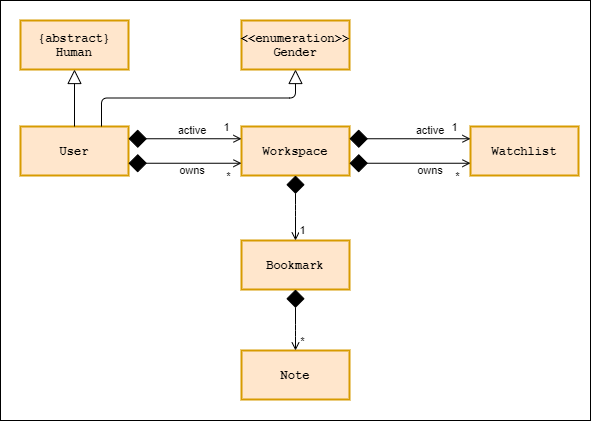

The diagram above was exported from draw.io. Its source (the exported page's mxGraphModel, read from the mxfile embedded in the PNG):
<mxGraphModel dx="806" dy="792" grid="1" gridSize="10" guides="1" tooltips="1" connect="1" arrows="1" fold="1" page="1" pageScale="1" pageWidth="850" pageHeight="1100" math="0" shadow="0">
  <root>
    <mxCell id="0" />
    <mxCell id="1" parent="0" />
    <mxCell id="2" value="" style="verticalLabelPosition=bottom;verticalAlign=top;html=1;shape=mxgraph.basic.rect;fillColor2=none;strokeWidth=1;size=20;indent=5;fontFamily=Courier New;fontSize=12;fillColor=none;" vertex="1" parent="1">
      <mxGeometry x="220" y="410" width="590" height="420" as="geometry" />
    </mxCell>
    <mxCell id="3" value="User" style="html=1;whiteSpace=wrap;whiteSpace=wrap;fontSize=12;fontStyle=1;whiteSpace=wrap;spacing=0;strokeColor=#d79b00;strokeOpacity=100;fillOpacity=100;fillColor=#ffe6cc;strokeWidth=2;fontFamily=Courier New;" vertex="1" zOrder="123" parent="1">
      <mxGeometry x="240" y="536" width="108" height="49" as="geometry" />
    </mxCell>
    <mxCell id="4" value="Workspace" style="html=1;whiteSpace=wrap;whiteSpace=wrap;fontSize=12;fontStyle=1;whiteSpace=wrap;spacing=0;strokeColor=#d79b00;strokeOpacity=100;fillOpacity=100;fillColor=#ffe6cc;strokeWidth=2;fontFamily=Courier New;" vertex="1" zOrder="123" parent="1">
      <mxGeometry x="461" y="536" width="108" height="49" as="geometry" />
    </mxCell>
    <mxCell id="5" value="{abstract}&lt;br&gt;Human" style="html=1;whiteSpace=wrap;whiteSpace=wrap;fontSize=12;fontStyle=1;whiteSpace=wrap;spacing=0;strokeColor=#d79b00;strokeOpacity=100;fillOpacity=100;fillColor=#ffe6cc;strokeWidth=2;fontFamily=Courier New;" vertex="1" zOrder="123" parent="1">
      <mxGeometry x="240" y="430" width="108" height="49" as="geometry" />
    </mxCell>
    <mxCell id="6" value="&amp;lt;&amp;lt;enumeration&amp;gt;&amp;gt;&lt;br&gt;Gender" style="html=1;whiteSpace=wrap;whiteSpace=wrap;fontSize=12;fontStyle=1;whiteSpace=wrap;spacing=0;strokeColor=#d79b00;strokeOpacity=100;fillOpacity=100;fillColor=#ffe6cc;strokeWidth=2;fontFamily=Courier New;" vertex="1" zOrder="123" parent="1">
      <mxGeometry x="461" y="430" width="108" height="49" as="geometry" />
    </mxCell>
    <mxCell id="7" value="Bookmark" style="html=1;whiteSpace=wrap;whiteSpace=wrap;fontSize=12;fontStyle=1;whiteSpace=wrap;spacing=0;strokeColor=#d79b00;strokeOpacity=100;fillOpacity=100;fillColor=#ffe6cc;strokeWidth=2;fontFamily=Courier New;" vertex="1" zOrder="123" parent="1">
      <mxGeometry x="461" y="650" width="108" height="49" as="geometry" />
    </mxCell>
    <UserObject label="" lucidchartObjectId="APwG~~ZD5zNG" id="8">
      <mxCell style="html=1;jettySize=18;whiteSpace=wrap;fontSize=11;strokeColor=#000000;rounded=1;arcSize=12;edgeStyle=orthogonalEdgeStyle;startArrow=none;;endArrow=block;endFill=0;endSize=12;;exitX=0.75;exitY=0;exitDx=0;exitDy=0;entryX=0.5;entryY=1;entryDx=0;entryDy=0;" edge="1" source="3" target="6" parent="1">
        <mxGeometry width="100" height="100" relative="1" as="geometry">
          <Array as="points" />
          <mxPoint x="506.1" y="421" as="sourcePoint" />
          <mxPoint x="530.1" y="490" as="targetPoint" />
        </mxGeometry>
      </mxCell>
    </UserObject>
    <mxCell id="9" value="Note" style="html=1;whiteSpace=wrap;whiteSpace=wrap;fontSize=12;fontStyle=1;whiteSpace=wrap;spacing=0;strokeColor=#d79b00;strokeOpacity=100;fillOpacity=100;fillColor=#ffe6cc;strokeWidth=2;fontFamily=Courier New;" vertex="1" zOrder="123" parent="1">
      <mxGeometry x="461" y="760" width="108" height="49" as="geometry" />
    </mxCell>
    <UserObject label="" lucidchartObjectId="APwGPNZ_6wka" id="10">
      <mxCell style="html=1;jettySize=18;whiteSpace=wrap;fontSize=11;strokeColor=#000000;rounded=1;arcSize=12;edgeStyle=orthogonalEdgeStyle;startArrow=diamond;endFill=1;startSize=16;;endArrow=open;;exitX=1;exitY=0.25;entryX=0;entryY=0.25;exitDx=0;exitDy=0;entryDx=0;entryDy=0;" edge="1" source="3" target="4" parent="1">
        <mxGeometry width="100" height="100" relative="1" as="geometry">
          <Array as="points" />
          <mxPoint x="471.1" y="339.99634146341464" as="sourcePoint" />
          <mxPoint x="471.1" y="419.2036585365854" as="targetPoint" />
        </mxGeometry>
      </mxCell>
    </UserObject>
    <mxCell id="11" value="1" style="edgeLabel;html=1;align=center;verticalAlign=middle;resizable=0;points=[];" vertex="1" connectable="0" parent="10">
      <mxGeometry x="0.7195" relative="1" as="geometry">
        <mxPoint y="-12.25" as="offset" />
      </mxGeometry>
    </mxCell>
    <UserObject label="" lucidchartObjectId="APwGPNZ_6wka" id="12">
      <mxCell style="html=1;jettySize=18;whiteSpace=wrap;fontSize=11;strokeColor=#000000;rounded=1;arcSize=12;edgeStyle=orthogonalEdgeStyle;startArrow=diamond;endFill=1;startSize=16;;endArrow=open;;exitX=1;exitY=0.75;entryX=0;entryY=0.75;exitDx=0;exitDy=0;entryDx=0;entryDy=0;" edge="1" source="3" target="4" parent="1">
        <mxGeometry width="100" height="100" relative="1" as="geometry">
          <Array as="points" />
          <mxPoint x="471.1" y="339.99634146341464" as="sourcePoint" />
          <mxPoint x="471.1" y="419.2036585365854" as="targetPoint" />
        </mxGeometry>
      </mxCell>
    </UserObject>
    <mxCell id="13" value="*" style="edgeLabel;html=1;align=center;verticalAlign=middle;resizable=0;points=[];" connectable="0" vertex="1" parent="12">
      <mxGeometry x="0.7609" y="1" relative="1" as="geometry">
        <mxPoint y="13.25" as="offset" />
      </mxGeometry>
    </mxCell>
    <UserObject label="" lucidchartObjectId="APwGPNZ_6wka" id="14">
      <mxCell style="html=1;jettySize=18;whiteSpace=wrap;fontSize=11;strokeColor=#000000;rounded=1;arcSize=12;edgeStyle=orthogonalEdgeStyle;startArrow=diamond;endFill=1;startSize=16;;endArrow=open;;exitX=0.5;exitY=1;entryX=0.5;entryY=0;exitDx=0;exitDy=0;entryDx=0;entryDy=0;" edge="1" source="4" target="7" parent="1">
        <mxGeometry width="100" height="100" relative="1" as="geometry">
          <Array as="points">
            <mxPoint x="515" y="620" />
            <mxPoint x="515" y="620" />
          </Array>
          <mxPoint x="471.1" y="339.99634146341464" as="sourcePoint" />
          <mxPoint x="471.1" y="419.2036585365854" as="targetPoint" />
        </mxGeometry>
      </mxCell>
    </UserObject>
    <mxCell id="15" value="1" style="edgeLabel;html=1;align=center;verticalAlign=middle;resizable=0;points=[];" vertex="1" connectable="0" parent="14">
      <mxGeometry x="0.767" y="-1" relative="1" as="geometry">
        <mxPoint x="7" y="-2.14" as="offset" />
      </mxGeometry>
    </mxCell>
    <UserObject label="" lucidchartObjectId="APwGPNZ_6wka" id="16">
      <mxCell style="html=1;jettySize=18;whiteSpace=wrap;fontSize=11;strokeColor=#000000;rounded=1;arcSize=12;edgeStyle=orthogonalEdgeStyle;startArrow=diamond;endFill=1;startSize=16;;endArrow=open;;exitX=0.5;exitY=1;exitDx=0;exitDy=0;entryX=0.5;entryY=0;entryDx=0;entryDy=0;" edge="1" source="7" target="9" parent="1">
        <mxGeometry width="100" height="100" relative="1" as="geometry">
          <Array as="points">
            <mxPoint x="515" y="740" />
            <mxPoint x="515" y="740" />
          </Array>
          <mxPoint x="471.1" y="339.99634146341464" as="sourcePoint" />
          <mxPoint x="471.1" y="419.2036585365854" as="targetPoint" />
        </mxGeometry>
      </mxCell>
    </UserObject>
    <mxCell id="17" value="*" style="edgeLabel;html=1;align=center;verticalAlign=middle;resizable=0;points=[];" vertex="1" connectable="0" parent="16">
      <mxGeometry x="0.6731" y="-11" relative="1" as="geometry">
        <mxPoint x="17" y="0.14000000000000057" as="offset" />
      </mxGeometry>
    </mxCell>
    <UserObject label="" lucidchartObjectId="APwG~~ZD5zNG" id="18">
      <mxCell style="html=1;jettySize=18;whiteSpace=wrap;fontSize=11;strokeColor=#000000;rounded=1;arcSize=12;edgeStyle=orthogonalEdgeStyle;startArrow=none;;endArrow=block;endFill=0;endSize=12;;entryX=0.5;entryY=1;entryDx=0;entryDy=0;exitX=0.5;exitY=0;exitDx=0;exitDy=0;" edge="1" source="3" target="5" parent="1">
        <mxGeometry width="100" height="100" relative="1" as="geometry">
          <Array as="points" />
          <mxPoint x="438" y="536" as="sourcePoint" />
          <mxPoint x="506.1" y="339.99634146341464" as="targetPoint" />
        </mxGeometry>
      </mxCell>
    </UserObject>
    <mxCell id="19" value="active" style="text;html=1;strokeColor=none;fillColor=none;align=center;verticalAlign=middle;whiteSpace=wrap;rounded=0;fontSize=11;" vertex="1" parent="1">
      <mxGeometry x="382" y="530" width="60" height="20" as="geometry" />
    </mxCell>
    <mxCell id="20" value="owns" style="text;html=1;strokeColor=none;fillColor=none;align=center;verticalAlign=middle;whiteSpace=wrap;rounded=0;fontSize=11;" vertex="1" parent="1">
      <mxGeometry x="382" y="570" width="60" height="20" as="geometry" />
    </mxCell>
    <mxCell id="21" value="Watchlist" style="html=1;whiteSpace=wrap;whiteSpace=wrap;fontSize=12;fontStyle=1;whiteSpace=wrap;spacing=0;strokeColor=#d79b00;strokeOpacity=100;fillOpacity=100;fillColor=#ffe6cc;strokeWidth=2;fontFamily=Courier New;" vertex="1" zOrder="123" parent="1">
      <mxGeometry x="690" y="536" width="108" height="49" as="geometry" />
    </mxCell>
    <UserObject label="" lucidchartObjectId="APwGPNZ_6wka" id="22">
      <mxCell style="html=1;jettySize=18;whiteSpace=wrap;fontSize=11;strokeColor=#000000;rounded=1;arcSize=12;edgeStyle=orthogonalEdgeStyle;startArrow=diamond;endFill=1;startSize=16;;endArrow=open;;exitX=1;exitY=0.25;entryX=0;entryY=0.25;exitDx=0;exitDy=0;entryDx=0;entryDy=0;" edge="1" source="4" target="21" parent="1">
        <mxGeometry width="100" height="100" relative="1" as="geometry">
          <Array as="points" />
          <mxPoint x="556" y="548.75" as="sourcePoint" />
          <mxPoint x="650" y="548.75" as="targetPoint" />
        </mxGeometry>
      </mxCell>
    </UserObject>
    <mxCell id="23" value="1" style="edgeLabel;html=1;align=center;verticalAlign=middle;resizable=0;points=[];" connectable="0" vertex="1" parent="22">
      <mxGeometry x="0.7195" relative="1" as="geometry">
        <mxPoint y="-12.25" as="offset" />
      </mxGeometry>
    </mxCell>
    <UserObject label="" lucidchartObjectId="APwGPNZ_6wka" id="24">
      <mxCell style="html=1;jettySize=18;whiteSpace=wrap;fontSize=11;strokeColor=#000000;rounded=1;arcSize=12;edgeStyle=orthogonalEdgeStyle;startArrow=diamond;endFill=1;startSize=16;;endArrow=open;;exitX=1;exitY=0.75;entryX=0;entryY=0.75;exitDx=0;exitDy=0;entryDx=0;entryDy=0;" edge="1" source="4" target="21" parent="1">
        <mxGeometry width="100" height="100" relative="1" as="geometry">
          <Array as="points" />
          <mxPoint x="556" y="573.2499999999998" as="sourcePoint" />
          <mxPoint x="650" y="573.2499999999998" as="targetPoint" />
        </mxGeometry>
      </mxCell>
    </UserObject>
    <mxCell id="25" value="*" style="edgeLabel;html=1;align=center;verticalAlign=middle;resizable=0;points=[];" connectable="0" vertex="1" parent="24">
      <mxGeometry x="0.7609" y="1" relative="1" as="geometry">
        <mxPoint y="13.25" as="offset" />
      </mxGeometry>
    </mxCell>
    <mxCell id="26" value="active" style="text;html=1;strokeColor=none;fillColor=none;align=center;verticalAlign=middle;whiteSpace=wrap;rounded=0;fontSize=11;" vertex="1" parent="1">
      <mxGeometry x="620" y="530" width="60" height="20" as="geometry" />
    </mxCell>
    <mxCell id="27" value="owns" style="text;html=1;strokeColor=none;fillColor=none;align=center;verticalAlign=middle;whiteSpace=wrap;rounded=0;fontSize=11;" vertex="1" parent="1">
      <mxGeometry x="620" y="570" width="60" height="20" as="geometry" />
    </mxCell>
  </root>
</mxGraphModel>